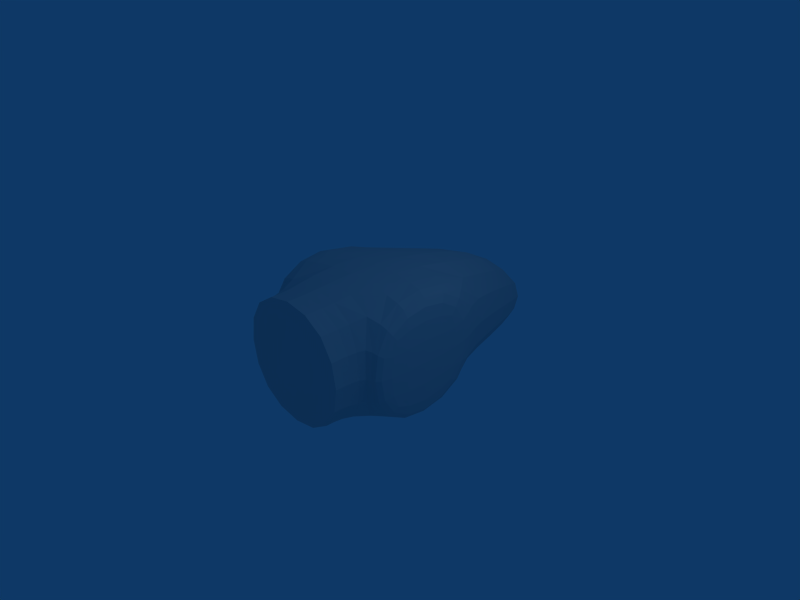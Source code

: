 # Source: Viper.blend  (saved by Blender 2.49.2; exported with 4.5.12 LTS)
import bpy
from mathutils import Matrix  # noqa: F401  (used for matrix-valued properties, if any)

bpy.ops.wm.read_factory_settings(use_empty=True)
scene = bpy.context.scene
scene.name = 'Scene'

# ---- collections
col_collection_1 = bpy.data.collections.new('Collection 1'); scene.collection.children.link(col_collection_1)

# ---- materials (node trees are filled in below, after node groups)
mat_material = bpy.data.materials.new('Material')
mat_material.alpha_threshold = 0.0
mat_material.roughness = 0.5
mat_material.line_color = (0.0, 0.0, 0.0, 1.0)

# ---- material node trees

# ---- world
world_world = bpy.data.worlds.new('World'); scene.world = world_world
world_world.color = (0.05656, 0.2208, 0.4)
world_world.use_sun_shadow = False
world_world.sun_shadow_jitter_overblur = 0.0
world_world.cycles.sampling_method = 'MANUAL'
world_world.cycles.sample_map_resolution = 256

# ---- cameras
cam_camera = bpy.data.cameras.new('Camera')
cam_camera.passepartout_alpha = 0.2
cam_camera.clip_end = 100.0
cam_camera.lens = 35.0
cam_camera.ortho_scale = 7.314
cam_camera.show_passepartout = False
cam_camera.show_safe_areas = True
cam_camera.dof.focus_distance = 0.0
cam_camera.dof.aperture_fstop = 128.0

# ---- lights
light_spot = bpy.data.lights.new('Spot', 'POINT')
light_spot.transmission_factor = 0.0
light_spot.cutoff_distance = 30.0
light_spot.energy = 100.0
light_spot.shadow_buffer_clip_start = 1.001
light_spot.shadow_soft_size = 1.0
light_spot.shadow_maximum_resolution = 0.006
light_spot.use_absolute_resolution = True
light_spot.cycles.use_multiple_importance_sampling = False

# ---- meshes
me_cube = bpy.data.meshes.new('Cube')
me_cube.from_pydata([(1.0, 1.0, -1.0), (1.0, -1.0, -1.0), (-1.0, -1.0, -1.0), (-1.0, 1.0, -1.0), (1.0, 1.0, 1.0), (1.0, -1.0, 1.0), (-1.0, -1.0, 1.0), (-1.0, 1.0, 1.0), (7.451e-07, 4.0, 4.768e-07), (-0.4919, 3.0, -1.0), (0.4999, 3.0, -1.0), (1.25, -1.25, 1.0), (1.25, 0.75, 1.0), (1.25, -1.25, -1.0), (1.25, 0.75, -1.0), (-1.0, -1.5, 1.0), (1.0, -1.5, 1.0), (-1.0, -1.5, -1.0), (1.0, -1.5, -1.0), (-1.25, 0.75, 1.0), (-1.25, -1.25, 1.0), (-1.25, 0.75, -1.0), (-1.25, -1.25, -1.0), (-1.0, -1.5, 1.0), (1.0, -1.5, 1.0), (-1.0, -1.5, -1.0), (1.0, -1.5, -1.0), (1.0, -1.3, -1.0), (-1.0, -1.3, -1.0), (1.0, -1.3, 1.0), (-1.0, -1.3, 1.0), (1.0, -1.3, -1.0), (-1.0, -1.3, -1.0), (1.0, -1.3, 1.0), (-1.0, -1.3, 1.0)], [], [(0, 1, 2, 3), (4, 7, 6, 5), (7, 4, 8), (3, 7, 8, 9), (4, 0, 10, 8), (0, 3, 9, 10), (8, 10, 9), (4, 5, 11, 12), (5, 1, 13, 11), (0, 4, 12, 14), (1, 0, 14, 13), (14, 12, 11, 13), (5, 6, 15, 16), (6, 2, 17, 15), (1, 5, 16, 18), (2, 1, 18, 17), (18, 16, 15, 17), (6, 7, 19, 20), (7, 3, 21, 19), (2, 6, 20, 22), (3, 2, 22, 21), (22, 20, 19, 21), (15, 16, 24, 23), (17, 15, 23, 25), (16, 18, 26, 24), (18, 17, 25, 26), (26, 25, 28, 27), (24, 26, 27, 29), (25, 23, 30, 28), (23, 24, 29, 30), (34, 33, 31, 32), (29, 33, 34, 30), (30, 34, 32, 28), (27, 31, 33, 29), (28, 32, 31, 27)])
me_cube.materials.append(mat_material)
me_cube.use_remesh_preserve_volume = False
me_cube.use_remesh_preserve_attributes = False
me_cube.use_mirror_vertex_groups = False
me_cube.update()

# ---- objects
ob_cube = bpy.data.objects.new('Cube', me_cube)
ob_lamp = bpy.data.objects.new('Lamp', light_spot)
ob_camera = bpy.data.objects.new('Camera', cam_camera)

# ---- transforms, parenting, visibility, modifiers, constraints
ob_cube.location = (0.0, 0.0, 0.0)
ob_cube.lock_rotations_4d = False
ob_cube.empty_display_type = 'ARROWS'
ob_cube.color = (0.0, 0.0, 0.0, 1.0)
ob_cube.lineart.crease_threshold = 0.0
_m = ob_cube.modifiers.new('Subsurf', 'SUBSURF')
_m.uv_smooth = 'PRESERVE_CORNERS'
_m.quality = 2
_m.levels = 6
_m.show_only_control_edges = False
ob_lamp.location = (4.076, 1.005, 5.904)
ob_lamp.rotation_euler = (0.6503, 0.05522, 1.866)
ob_lamp.lock_rotations_4d = False
ob_lamp.empty_display_type = 'ARROWS'
ob_lamp.color = (0.0, 0.0, 0.0, 0.0)
ob_lamp.lineart.crease_threshold = 0.0
ob_camera.location = (7.481, -6.508, 5.344)
ob_camera.rotation_euler = (1.109, 0.01082, 0.8149)
ob_camera.lock_rotations_4d = False
ob_camera.empty_display_type = 'ARROWS'
ob_camera.color = (0.0, 0.0, 0.0, 0.0)
ob_camera.display_type = 'WIRE'
ob_camera.lineart.crease_threshold = 0.0

# ---- collection membership
col_collection_1.objects.link(ob_cube)
col_collection_1.objects.link(ob_lamp)
col_collection_1.objects.link(ob_camera)

# ---- scene / render settings (as saved in the file)
scene.camera = ob_camera
scene.frame_start = 1; scene.frame_end = 250; scene.frame_set(1)
scene.render.engine = 'BLENDER_EEVEE_NEXT'
scene.render.image_settings.file_format = 'JPEG'
scene.render.image_settings.color_mode = 'RGB'
scene.render.image_settings.compression = 90
scene.render.resolution_x = 800
scene.render.resolution_y = 600
scene.render.pixel_aspect_x = 100.0
scene.render.pixel_aspect_y = 100.0
scene.render.fps = 25
scene.render.dither_intensity = 0.0
scene.render.use_compositing = False
scene.render.use_sequencer = False
scene.render.bake_margin = 2
scene.render.bake_bias = 0.0
scene.render.use_stamp_time = False
scene.render.use_stamp_date = False
scene.render.use_stamp_frame = False
scene.render.use_stamp_camera = False
scene.render.use_stamp_scene = False
scene.render.use_stamp_filename = False
scene.render.use_stamp_render_time = False
scene.render.stamp_font_size = 0
scene.cycles.use_denoising = False
scene.cycles.samples = 10
scene.cycles.sampling_pattern = 'TABULATED_SOBOL'
scene.cycles.light_sampling_threshold = 0.0
scene.cycles.use_adaptive_sampling = False
scene.cycles.use_light_tree = False
scene.cycles.blur_glossy = 0.0
scene.cycles.volume_bounces = 1
scene.cycles.pixel_filter_type = 'GAUSSIAN'
scene.cycles.sample_clamp_indirect = 0.0
scene.view_settings.view_transform = 'Raw'
bpy.context.view_layer.update()
